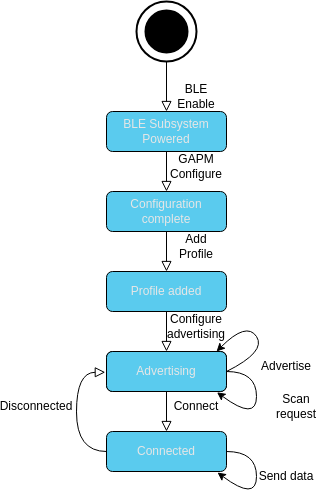

The diagram above was exported from draw.io. Its source (the exported page's mxGraphModel, read from the mxfile embedded in the PNG):
<mxGraphModel dx="1434" dy="963" grid="1" gridSize="10" guides="1" tooltips="1" connect="1" arrows="1" fold="1" page="1" pageScale="1" pageWidth="827" pageHeight="1169" math="0" shadow="0">
  <root>
    <mxCell id="WIyWlLk6GJQsqaUBKTNV-0" />
    <mxCell id="WIyWlLk6GJQsqaUBKTNV-1" parent="WIyWlLk6GJQsqaUBKTNV-0" />
    <mxCell id="WIyWlLk6GJQsqaUBKTNV-2" value="" style="rounded=0;html=1;jettySize=auto;orthogonalLoop=1;fontSize=11;endArrow=block;endFill=0;endSize=8;strokeWidth=1;shadow=0;labelBackgroundColor=none;entryX=0.5;entryY=0;entryDx=0;entryDy=0;" parent="WIyWlLk6GJQsqaUBKTNV-1" source="WIyWlLk6GJQsqaUBKTNV-3" target="WIyWlLk6GJQsqaUBKTNV-7" edge="1">
      <mxGeometry relative="1" as="geometry">
        <mxPoint x="400" y="210" as="targetPoint" />
      </mxGeometry>
    </mxCell>
    <mxCell id="WIyWlLk6GJQsqaUBKTNV-3" value="BLE Subsystem Powered" style="rounded=1;whiteSpace=wrap;html=1;fontSize=12;glass=0;strokeWidth=1;shadow=0;fillColor=#5acbee;fontColor=#E6E6E6;" parent="WIyWlLk6GJQsqaUBKTNV-1" vertex="1">
      <mxGeometry x="340" y="120" width="120" height="40" as="geometry" />
    </mxCell>
    <mxCell id="WIyWlLk6GJQsqaUBKTNV-7" value="Configuration complete" style="rounded=1;whiteSpace=wrap;html=1;fontSize=12;glass=0;strokeWidth=1;shadow=0;fillColor=#5acbee;fontColor=#E6E6E6;" parent="WIyWlLk6GJQsqaUBKTNV-1" vertex="1">
      <mxGeometry x="340" y="200" width="120" height="40" as="geometry" />
    </mxCell>
    <mxCell id="EOlU18WpEA3rULrQYH2z-0" value="" style="verticalLabelPosition=bottom;html=1;verticalAlign=top;strokeWidth=2;shape=mxgraph.lean_mapping.sequenced_pull_ball;" parent="WIyWlLk6GJQsqaUBKTNV-1" vertex="1">
      <mxGeometry x="370" y="10" width="60" height="60" as="geometry" />
    </mxCell>
    <mxCell id="EOlU18WpEA3rULrQYH2z-1" value="" style="rounded=0;html=1;jettySize=auto;orthogonalLoop=1;fontSize=11;endArrow=block;endFill=0;endSize=8;strokeWidth=1;shadow=0;labelBackgroundColor=none;exitX=0.5;exitY=1;exitDx=0;exitDy=0;entryX=0;entryY=1;entryDx=0;entryDy=0;" parent="WIyWlLk6GJQsqaUBKTNV-1" source="EOlU18WpEA3rULrQYH2z-0" target="EOlU18WpEA3rULrQYH2z-2" edge="1">
      <mxGeometry relative="1" as="geometry">
        <mxPoint x="360" y="245" as="sourcePoint" />
        <mxPoint x="360" y="295" as="targetPoint" />
      </mxGeometry>
    </mxCell>
    <mxCell id="EOlU18WpEA3rULrQYH2z-2" value="BLE Enable" style="text;strokeColor=none;align=center;fillColor=none;html=1;verticalAlign=middle;whiteSpace=wrap;rounded=0;" parent="WIyWlLk6GJQsqaUBKTNV-1" vertex="1">
      <mxGeometry x="400" y="90" width="60" height="30" as="geometry" />
    </mxCell>
    <mxCell id="EOlU18WpEA3rULrQYH2z-3" value="GAPM Configure" style="text;strokeColor=none;align=center;fillColor=none;html=1;verticalAlign=middle;whiteSpace=wrap;rounded=0;" parent="WIyWlLk6GJQsqaUBKTNV-1" vertex="1">
      <mxGeometry x="400" y="160" width="60" height="30" as="geometry" />
    </mxCell>
    <mxCell id="EOlU18WpEA3rULrQYH2z-5" value="" style="rounded=0;html=1;jettySize=auto;orthogonalLoop=1;fontSize=11;endArrow=block;endFill=0;endSize=8;strokeWidth=1;shadow=0;labelBackgroundColor=none;" parent="WIyWlLk6GJQsqaUBKTNV-1" edge="1">
      <mxGeometry relative="1" as="geometry">
        <mxPoint x="400" y="240" as="sourcePoint" />
        <mxPoint x="400" y="280" as="targetPoint" />
      </mxGeometry>
    </mxCell>
    <mxCell id="EOlU18WpEA3rULrQYH2z-7" value="Profile added" style="rounded=1;whiteSpace=wrap;html=1;fontSize=12;glass=0;strokeWidth=1;shadow=0;fillColor=#5acbee;fontColor=#E6E6E6;" parent="WIyWlLk6GJQsqaUBKTNV-1" vertex="1">
      <mxGeometry x="340" y="280" width="120" height="40" as="geometry" />
    </mxCell>
    <mxCell id="EOlU18WpEA3rULrQYH2z-8" value="" style="rounded=0;html=1;jettySize=auto;orthogonalLoop=1;fontSize=11;endArrow=block;endFill=0;endSize=8;strokeWidth=1;shadow=0;labelBackgroundColor=none;entryX=0.5;entryY=0;entryDx=0;entryDy=0;" parent="WIyWlLk6GJQsqaUBKTNV-1" target="EOlU18WpEA3rULrQYH2z-17" edge="1">
      <mxGeometry relative="1" as="geometry">
        <mxPoint x="400" y="320" as="sourcePoint" />
        <mxPoint x="400" y="400" as="targetPoint" />
      </mxGeometry>
    </mxCell>
    <mxCell id="EOlU18WpEA3rULrQYH2z-10" value="Create advertising" style="rounded=1;whiteSpace=wrap;html=1;fontSize=12;glass=0;strokeWidth=1;shadow=0;fillColor=#5acbee;" parent="WIyWlLk6GJQsqaUBKTNV-1" vertex="1">
      <mxGeometry x="340" y="360" width="120" height="40" as="geometry" />
    </mxCell>
    <mxCell id="EOlU18WpEA3rULrQYH2z-11" value="" style="rounded=0;html=1;jettySize=auto;orthogonalLoop=1;fontSize=11;endArrow=block;endFill=0;endSize=8;strokeWidth=1;shadow=0;labelBackgroundColor=none;entryX=0.5;entryY=0;entryDx=0;entryDy=0;exitX=0;exitY=0;exitDx=0;exitDy=0;" parent="WIyWlLk6GJQsqaUBKTNV-1" source="EOlU18WpEA3rULrQYH2z-31" target="EOlU18WpEA3rULrQYH2z-14" edge="1">
      <mxGeometry relative="1" as="geometry">
        <mxPoint x="399" y="400" as="sourcePoint" />
        <mxPoint x="390" y="430" as="targetPoint" />
      </mxGeometry>
    </mxCell>
    <mxCell id="EOlU18WpEA3rULrQYH2z-12" value="Scan request" style="text;strokeColor=none;align=center;fillColor=none;html=1;verticalAlign=middle;whiteSpace=wrap;rounded=0;" parent="WIyWlLk6GJQsqaUBKTNV-1" vertex="1">
      <mxGeometry x="500" y="400" width="60" height="30" as="geometry" />
    </mxCell>
    <mxCell id="EOlU18WpEA3rULrQYH2z-14" value="Connected" style="rounded=1;whiteSpace=wrap;html=1;fontSize=12;glass=0;strokeWidth=1;shadow=0;fillColor=#5acbee;fontColor=#E6E6E6;" parent="WIyWlLk6GJQsqaUBKTNV-1" vertex="1">
      <mxGeometry x="340" y="440" width="120" height="40" as="geometry" />
    </mxCell>
    <mxCell id="EOlU18WpEA3rULrQYH2z-17" value="Advertising" style="rounded=1;whiteSpace=wrap;html=1;fontSize=12;glass=0;strokeWidth=1;shadow=0;fillColor=#5acbee;fontColor=#E6E6E6;" parent="WIyWlLk6GJQsqaUBKTNV-1" vertex="1">
      <mxGeometry x="340" y="360" width="120" height="40" as="geometry" />
    </mxCell>
    <mxCell id="EOlU18WpEA3rULrQYH2z-21" value="" style="curved=1;endArrow=classic;html=1;rounded=0;entryX=0.917;entryY=0;entryDx=0;entryDy=0;entryPerimeter=0;exitX=1;exitY=0.5;exitDx=0;exitDy=0;" parent="WIyWlLk6GJQsqaUBKTNV-1" edge="1">
      <mxGeometry width="50" height="50" relative="1" as="geometry">
        <mxPoint x="460" y="380" as="sourcePoint" />
        <mxPoint x="450.03999999999996" y="360" as="targetPoint" />
        <Array as="points">
          <mxPoint x="500" y="360" />
          <mxPoint x="480" y="330" />
        </Array>
      </mxGeometry>
    </mxCell>
    <mxCell id="EOlU18WpEA3rULrQYH2z-24" value="Add Profile" style="text;strokeColor=none;align=center;fillColor=none;html=1;verticalAlign=middle;whiteSpace=wrap;rounded=0;" parent="WIyWlLk6GJQsqaUBKTNV-1" vertex="1">
      <mxGeometry x="400" y="240" width="60" height="30" as="geometry" />
    </mxCell>
    <mxCell id="EOlU18WpEA3rULrQYH2z-25" value="Configure advertising" style="text;strokeColor=none;align=center;fillColor=none;html=1;verticalAlign=middle;whiteSpace=wrap;rounded=0;" parent="WIyWlLk6GJQsqaUBKTNV-1" vertex="1">
      <mxGeometry x="400" y="320" width="60" height="30" as="geometry" />
    </mxCell>
    <mxCell id="EOlU18WpEA3rULrQYH2z-27" value="" style="curved=1;endArrow=classic;html=1;rounded=0;entryX=0.921;entryY=1.019;entryDx=0;entryDy=0;entryPerimeter=0;exitX=0.921;exitY=1.019;exitDx=0;exitDy=0;exitPerimeter=0;" parent="WIyWlLk6GJQsqaUBKTNV-1" target="EOlU18WpEA3rULrQYH2z-17" edge="1">
      <mxGeometry width="50" height="50" relative="1" as="geometry">
        <mxPoint x="459.99999999999994" y="380" as="sourcePoint" />
        <mxPoint x="469.96" y="400" as="targetPoint" />
        <Array as="points">
          <mxPoint x="490" y="380" />
          <mxPoint x="490" y="430" />
        </Array>
      </mxGeometry>
    </mxCell>
    <mxCell id="EOlU18WpEA3rULrQYH2z-28" value="Advertise" style="text;strokeColor=none;align=center;fillColor=none;html=1;verticalAlign=middle;whiteSpace=wrap;rounded=0;" parent="WIyWlLk6GJQsqaUBKTNV-1" vertex="1">
      <mxGeometry x="490" y="360" width="60" height="30" as="geometry" />
    </mxCell>
    <mxCell id="EOlU18WpEA3rULrQYH2z-31" value="Connect" style="text;strokeColor=none;align=center;fillColor=none;html=1;verticalAlign=middle;whiteSpace=wrap;rounded=0;" parent="WIyWlLk6GJQsqaUBKTNV-1" vertex="1">
      <mxGeometry x="400" y="400" width="60" height="30" as="geometry" />
    </mxCell>
    <mxCell id="EOlU18WpEA3rULrQYH2z-35" value="" style="rounded=0;html=1;jettySize=auto;orthogonalLoop=1;fontSize=11;endArrow=block;endFill=0;endSize=8;strokeWidth=1;shadow=0;labelBackgroundColor=none;entryX=-0.01;entryY=0.519;entryDx=0;entryDy=0;exitX=0;exitY=0.5;exitDx=0;exitDy=0;edgeStyle=orthogonalEdgeStyle;curved=1;entryPerimeter=0;" parent="WIyWlLk6GJQsqaUBKTNV-1" source="EOlU18WpEA3rULrQYH2z-14" target="EOlU18WpEA3rULrQYH2z-17" edge="1">
      <mxGeometry relative="1" as="geometry">
        <mxPoint x="320" y="450" as="sourcePoint" />
        <mxPoint x="320" y="490" as="targetPoint" />
        <Array as="points">
          <mxPoint x="310" y="460" />
          <mxPoint x="310" y="381" />
        </Array>
      </mxGeometry>
    </mxCell>
    <mxCell id="EOlU18WpEA3rULrQYH2z-36" value="Disconnected" style="text;strokeColor=none;align=center;fillColor=none;html=1;verticalAlign=middle;whiteSpace=wrap;rounded=0;" parent="WIyWlLk6GJQsqaUBKTNV-1" vertex="1">
      <mxGeometry x="240" y="400" width="60" height="30" as="geometry" />
    </mxCell>
    <mxCell id="EOlU18WpEA3rULrQYH2z-37" value="" style="curved=1;endArrow=classic;html=1;rounded=0;entryX=0.921;entryY=1.019;entryDx=0;entryDy=0;entryPerimeter=0;exitX=0.921;exitY=1.019;exitDx=0;exitDy=0;exitPerimeter=0;" parent="WIyWlLk6GJQsqaUBKTNV-1" edge="1">
      <mxGeometry width="50" height="50" relative="1" as="geometry">
        <mxPoint x="459.99999999999994" y="460" as="sourcePoint" />
        <mxPoint x="451" y="481" as="targetPoint" />
        <Array as="points">
          <mxPoint x="490" y="460" />
          <mxPoint x="490" y="510" />
        </Array>
      </mxGeometry>
    </mxCell>
    <mxCell id="EOlU18WpEA3rULrQYH2z-39" value="Send data" style="text;strokeColor=none;align=center;fillColor=none;html=1;verticalAlign=middle;whiteSpace=wrap;rounded=0;" parent="WIyWlLk6GJQsqaUBKTNV-1" vertex="1">
      <mxGeometry x="490" y="470" width="60" height="30" as="geometry" />
    </mxCell>
  </root>
</mxGraphModel>